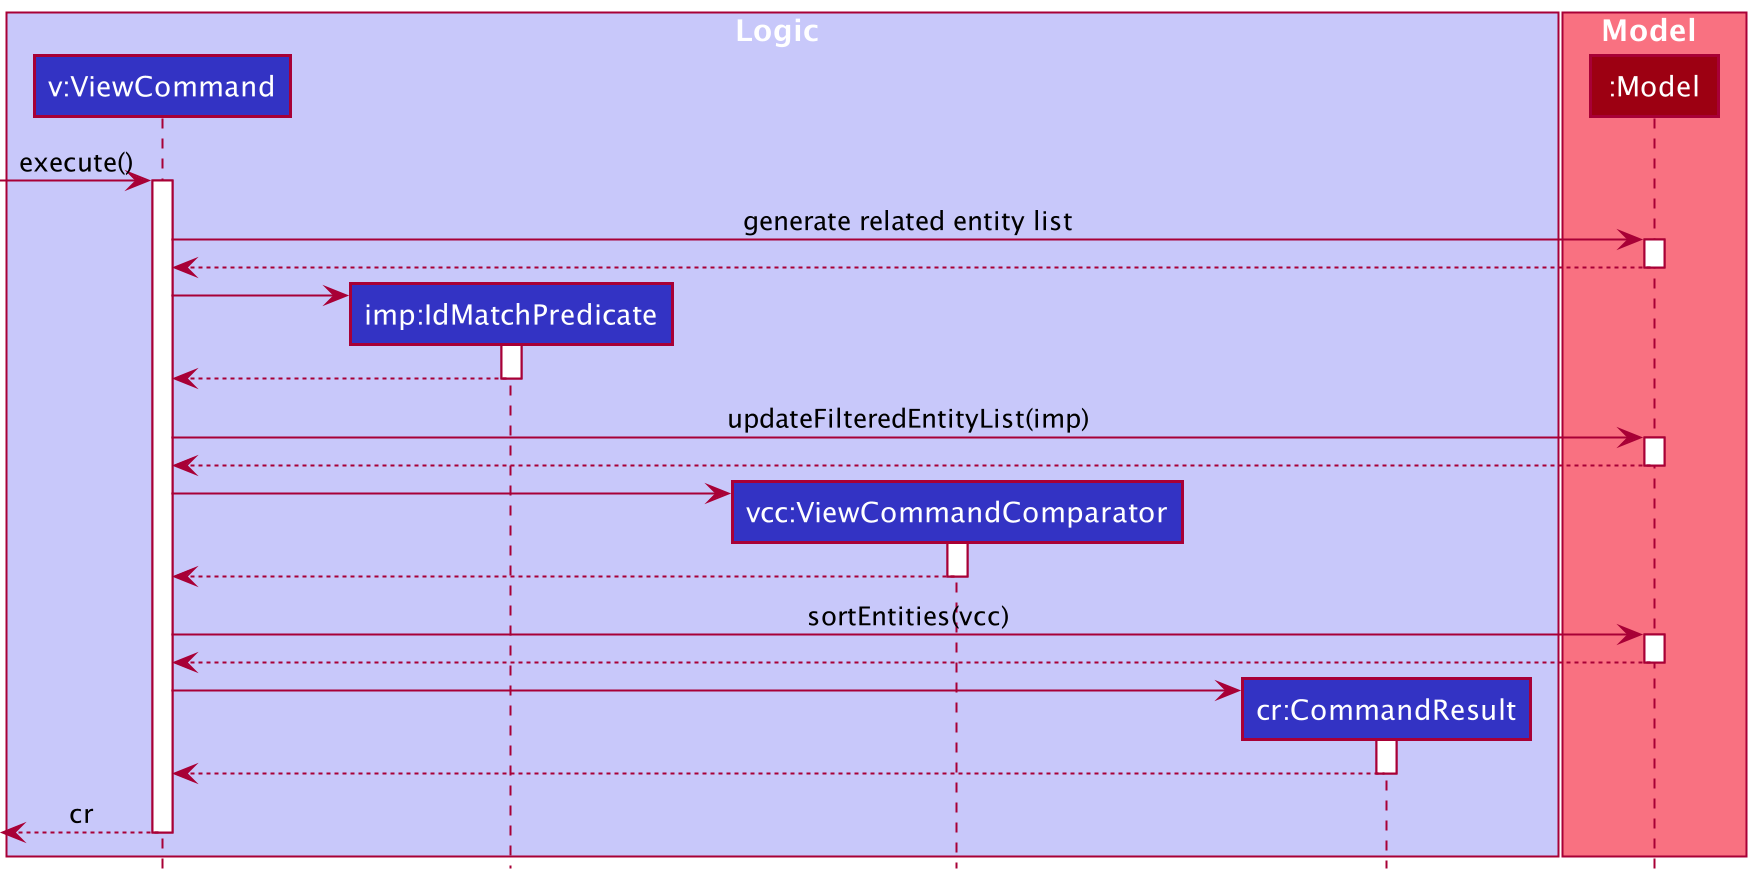

The diagram above was rendered by PlantUML. Its source (embedded in the PNG):
@startuml
!include style.puml

box Logic LOGIC_COLOR_T1

participant "v:ViewCommand" as ViewCommand LOGIC_COLOR
participant "imp:IdMatchPredicate" as IdMatchPredicate LOGIC_COLOR

participant "vcc:ViewCommandComparator" as ViewCommandComparator LOGIC_COLOR
participant "cr:CommandResult" as CommandResult LOGIC_COLOR
end box

box Model MODEL_COLOR_T1
participant ":Model" as Model MODEL_COLOR
end box

[-> ViewCommand : execute()

activate ViewCommand

ViewCommand -> Model : generate related entity list
activate Model
Model --> ViewCommand
deactivate Model

create IdMatchPredicate
ViewCommand -> IdMatchPredicate
activate IdMatchPredicate
IdMatchPredicate --> ViewCommand
deactivate IdMatchPredicate

ViewCommand -> Model : updateFilteredEntityList(imp)
activate Model
Model --> ViewCommand
deactivate Model

create ViewCommandComparator
ViewCommand -> ViewCommandComparator
activate ViewCommandComparator
ViewCommandComparator --> ViewCommand
deactivate ViewCommandComparator

ViewCommand -> Model : sortEntities(vcc)
activate Model
Model --> ViewCommand
deactivate Model

create CommandResult
ViewCommand -> CommandResult
activate CommandResult
CommandResult --> ViewCommand
deactivate CommandResult

[<-- ViewCommand : cr
deactivate ViewCommand

@enduml